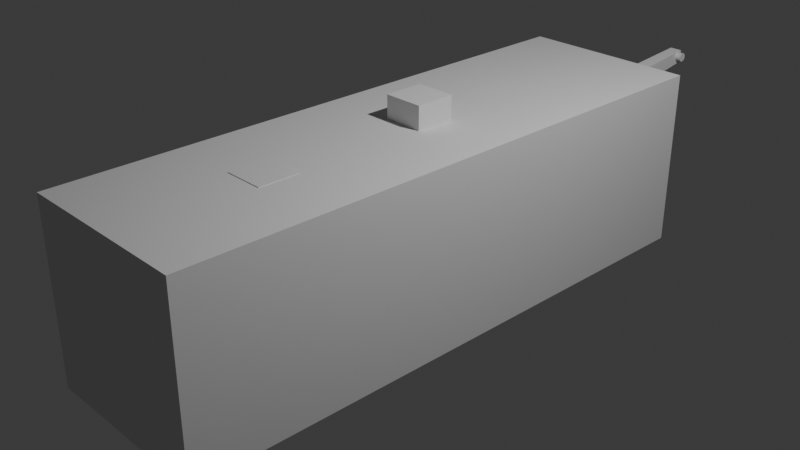 # Source: helicopter_placeholder1.blend  (saved by Blender 4.0.36; exported with 4.5.12 LTS)
import bpy
from mathutils import Matrix  # noqa: F401  (used for matrix-valued properties, if any)

bpy.ops.wm.read_factory_settings(use_empty=True)
scene = bpy.context.scene
scene.name = 'Scene'

# ---- collections
col_collection = bpy.data.collections.new('Collection'); scene.collection.children.link(col_collection)
col_heli1 = bpy.data.collections.new('heli1'); col_collection.children.link(col_heli1)

# ---- world
world_world = bpy.data.worlds.new('World'); scene.world = world_world
world_world.use_nodes = True; world_world.node_tree.nodes.clear()
_N = world_world.node_tree.nodes; _L = world_world.node_tree.links
n0 = _N.new('ShaderNodeOutputWorld'); n0.name = 'World Output'; n0.location = (300, 300)
n1 = _N.new('ShaderNodeBackground'); n1.name = 'Background'; n1.location = (10, 300)
n1.inputs[0].default_value = (0.05088, 0.05088, 0.05088, 1.0)
_L.new(n1.outputs[0], n0.inputs[0])
n0.is_active_output = True
world_world.color = (0.05088, 0.05088, 0.05088)
world_world.use_sun_shadow = False
world_world.sun_shadow_jitter_overblur = 0.0

# ---- cameras
cam_camera = bpy.data.cameras.new('Camera')
cam_camera.clip_end = 100.0
cam_camera.ortho_scale = 7.314

# ---- lights
light_light = bpy.data.lights.new('Light', 'POINT')
light_light.transmission_factor = 0.0
light_light.use_soft_falloff = False
light_light.energy = 1000.0
light_light.shadow_soft_size = 0.1
light_light.shadow_maximum_resolution = 0.006
light_light.use_absolute_resolution = True

# ---- meshes
me_cube_001 = bpy.data.meshes.new('Cube.001')
me_cube_001.from_pydata([(-1.0, -3.289, -1.0), (-1.0, -3.289, 1.0), (-1.0, 3.289, -1.0), (-1.0, 3.289, 1.0), (1.0, -3.289, -1.0), (1.0, -3.289, 1.0), (1.0, 3.289, -1.0), (1.0, 3.289, 1.0)], [], [(0, 1, 3, 2), (2, 3, 7, 6), (6, 7, 5, 4), (4, 5, 1, 0), (2, 6, 4, 0), (7, 3, 1, 5)])
_uv = me_cube_001.uv_layers.new(name='UVMap')
_uv.uv.foreach_set('vector', [0.375, 0.0, 0.625, 0.0, 0.625, 0.25, 0.375, 0.25, 0.375, 0.25, 0.625, 0.25, 0.625, 0.5, 0.375, 0.5, 0.375, 0.5, 0.625, 0.5, 0.625, 0.75, 0.375, 0.75, 0.375, 0.75, 0.625, 0.75, 0.625, 1.0, 0.375, 1.0, 0.125, 0.5, 0.375, 0.5, 0.375, 0.75, 0.125, 0.75, 0.625, 0.5, 0.875, 0.5, 0.875, 0.75, 0.625, 0.75])
me_cube_001.update()
me_cube_002 = bpy.data.meshes.new('Cube.002')
me_cube_002.from_pydata([(-0.559, -1.173, -0.6816), (-0.559, -1.173, 0.6816), (-0.559, 1.173, -0.6816), (-0.559, 1.173, 0.6816), (0.559, -1.173, -0.6816), (0.559, -1.173, 0.6816), (0.559, 1.173, -0.6816), (0.559, 1.173, 0.6816)], [], [(0, 1, 3, 2), (2, 3, 7, 6), (6, 7, 5, 4), (4, 5, 1, 0), (2, 6, 4, 0), (7, 3, 1, 5)])
_uv = me_cube_002.uv_layers.new(name='UVMap')
_uv.uv.foreach_set('vector', [0.375, 0.0, 0.625, 0.0, 0.625, 0.25, 0.375, 0.25, 0.375, 0.25, 0.625, 0.25, 0.625, 0.5, 0.375, 0.5, 0.375, 0.5, 0.625, 0.5, 0.625, 0.75, 0.375, 0.75, 0.375, 0.75, 0.625, 0.75, 0.625, 1.0, 0.375, 1.0, 0.125, 0.5, 0.375, 0.5, 0.375, 0.75, 0.125, 0.75, 0.625, 0.5, 0.875, 0.5, 0.875, 0.75, 0.625, 0.75])
me_cube_002.update()
me_cube_003 = bpy.data.meshes.new('Cube.003')
me_cube_003.from_pydata([(-0.1609, -1.537, -0.1903), (-0.1609, -1.537, 0.1314), (-0.07263, 2.51, -0.02454), (-0.07263, 2.51, 0.1207), (0.1609, -1.537, -0.1903), (0.1609, -1.537, 0.1314), (0.07263, 2.51, -0.02454), (0.07263, 2.51, 0.1207)], [], [(0, 1, 3, 2), (2, 3, 7, 6), (6, 7, 5, 4), (4, 5, 1, 0), (2, 6, 4, 0), (7, 3, 1, 5)])
_uv = me_cube_003.uv_layers.new(name='UVMap')
_uv.uv.foreach_set('vector', [0.375, 0.0, 0.625, 0.0, 0.625, 0.25, 0.375, 0.25, 0.375, 0.25, 0.625, 0.25, 0.625, 0.5, 0.375, 0.5, 0.375, 0.5, 0.625, 0.5, 0.625, 0.75, 0.375, 0.75, 0.375, 0.75, 0.625, 0.75, 0.625, 1.0, 0.375, 1.0, 0.125, 0.5, 0.375, 0.5, 0.375, 0.75, 0.125, 0.75, 0.625, 0.5, 0.875, 0.5, 0.875, 0.75, 0.625, 0.75])
me_cube_003.update()
me_cylinder = bpy.data.meshes.new('Cylinder')
me_cylinder.from_pydata([(0.0, 1.0, -1.0), (0.0, 1.0, 1.0), (0.1951, 0.9808, -1.0), (0.1951, 0.9808, 1.0), (0.3827, 0.9239, -1.0), (0.3827, 0.9239, 1.0), (0.5556, 0.8315, -1.0), (0.5556, 0.8315, 1.0), (0.7071, 0.7071, -1.0), (0.7071, 0.7071, 1.0), (0.8315, 0.5556, -1.0), (0.8315, 0.5556, 1.0), (0.9239, 0.3827, -1.0), (0.9239, 0.3827, 1.0), (0.9808, 0.1951, -1.0), (0.9808, 0.1951, 1.0), (1.0, 0.0, -1.0), (1.0, 0.0, 1.0), (0.9808, -0.1951, -1.0), (0.9808, -0.1951, 1.0), (0.9239, -0.3827, -1.0), (0.9239, -0.3827, 1.0), (0.8315, -0.5556, -1.0), (0.8315, -0.5556, 1.0), (0.7071, -0.7071, -1.0), (0.7071, -0.7071, 1.0), (0.5556, -0.8315, -1.0), (0.5556, -0.8315, 1.0), (0.3827, -0.9239, -1.0), (0.3827, -0.9239, 1.0), (0.1951, -0.9808, -1.0), (0.1951, -0.9808, 1.0), (0.0, -1.0, -1.0), (0.0, -1.0, 1.0), (-0.1951, -0.9808, -1.0), (-0.1951, -0.9808, 1.0), (-0.3827, -0.9239, -1.0), (-0.3827, -0.9239, 1.0), (-0.5556, -0.8315, -1.0), (-0.5556, -0.8315, 1.0), (-0.7071, -0.7071, -1.0), (-0.7071, -0.7071, 1.0), (-0.8315, -0.5556, -1.0), (-0.8315, -0.5556, 1.0), (-0.9239, -0.3827, -1.0), (-0.9239, -0.3827, 1.0), (-0.9808, -0.1951, -1.0), (-0.9808, -0.1951, 1.0), (-1.0, 0.0, -1.0), (-1.0, 0.0, 1.0), (-0.9808, 0.1951, -1.0), (-0.9808, 0.1951, 1.0), (-0.9239, 0.3827, -1.0), (-0.9239, 0.3827, 1.0), (-0.8315, 0.5556, -1.0), (-0.8315, 0.5556, 1.0), (-0.7071, 0.7071, -1.0), (-0.7071, 0.7071, 1.0), (-0.5556, 0.8315, -1.0), (-0.5556, 0.8315, 1.0), (-0.3827, 0.9239, -1.0), (-0.3827, 0.9239, 1.0), (-0.1951, 0.9808, -1.0), (-0.1951, 0.9808, 1.0)], [], [(0, 1, 3, 2), (2, 3, 5, 4), (4, 5, 7, 6), (6, 7, 9, 8), (8, 9, 11, 10), (10, 11, 13, 12), (12, 13, 15, 14), (14, 15, 17, 16), (16, 17, 19, 18), (18, 19, 21, 20), (20, 21, 23, 22), (22, 23, 25, 24), (24, 25, 27, 26), (26, 27, 29, 28), (28, 29, 31, 30), (30, 31, 33, 32), (32, 33, 35, 34), (34, 35, 37, 36), (36, 37, 39, 38), (38, 39, 41, 40), (40, 41, 43, 42), (42, 43, 45, 44), (44, 45, 47, 46), (46, 47, 49, 48), (48, 49, 51, 50), (50, 51, 53, 52), (52, 53, 55, 54), (54, 55, 57, 56), (56, 57, 59, 58), (58, 59, 61, 60), (3, 1, 63, 61, 59, 57, 55, 53, 51, 49, 47, 45, 43, 41, 39, 37, 35, 33, 31, 29, 27, 25, 23, 21, 19, 17, 15, 13, 11, 9, 7, 5), (60, 61, 63, 62), (62, 63, 1, 0), (0, 2, 4, 6, 8, 10, 12, 14, 16, 18, 20, 22, 24, 26, 28, 30, 32, 34, 36, 38, 40, 42, 44, 46, 48, 50, 52, 54, 56, 58, 60, 62)])
_uv = me_cylinder.uv_layers.new(name='UVMap')
_uv.uv.foreach_set('vector', [1.0, 0.5, 1.0, 1.0, 0.9688, 1.0, 0.9688, 0.5, 0.9688, 0.5, 0.9688, 1.0, 0.9375, 1.0, 0.9375, 0.5, 0.9375, 0.5, 0.9375, 1.0, 0.9062, 1.0, 0.9062, 0.5, 0.9062, 0.5, 0.9062, 1.0, 0.875, 1.0, 0.875, 0.5, 0.875, 0.5, 0.875, 1.0, 0.8438, 1.0, 0.8438, 0.5, 0.8438, 0.5, 0.8438, 1.0, 0.8125, 1.0, 0.8125, 0.5, 0.8125, 0.5, 0.8125, 1.0, 0.7812, 1.0, 0.7812, 0.5, 0.7812, 0.5, 0.7812, 1.0, 0.75, 1.0, 0.75, 0.5, 0.75, 0.5, 0.75, 1.0, 0.7188, 1.0, 0.7188, 0.5, 0.7188, 0.5, 0.7188, 1.0, 0.6875, 1.0, 0.6875, 0.5, 0.6875, 0.5, 0.6875, 1.0, 0.6562, 1.0, 0.6562, 0.5, 0.6562, 0.5, 0.6562, 1.0, 0.625, 1.0, 0.625, 0.5, 0.625, 0.5, 0.625, 1.0, 0.5938, 1.0, 0.5938, 0.5, 0.5938, 0.5, 0.5938, 1.0, 0.5625, 1.0, 0.5625, 0.5, 0.5625, 0.5, 0.5625, 1.0, 0.5312, 1.0, 0.5312, 0.5, 0.5312, 0.5, 0.5312, 1.0, 0.5, 1.0, 0.5, 0.5, 0.5, 0.5, 0.5, 1.0, 0.4688, 1.0, 0.4688, 0.5, 0.4688, 0.5, 0.4688, 1.0, 0.4375, 1.0, 0.4375, 0.5, 0.4375, 0.5, 0.4375, 1.0, 0.4062, 1.0, 0.4062, 0.5, 0.4062, 0.5, 0.4062, 1.0, 0.375, 1.0, 0.375, 0.5, 0.375, 0.5, 0.375, 1.0, 0.3438, 1.0, 0.3438, 0.5, 0.3438, 0.5, 0.3438, 1.0, 0.3125, 1.0, 0.3125, 0.5, 0.3125, 0.5, 0.3125, 1.0, 0.2812, 1.0, 0.2812, 0.5, 0.2812, 0.5, 0.2812, 1.0, 0.25, 1.0, 0.25, 0.5, 0.25, 0.5, 0.25, 1.0, 0.2188, 1.0, 0.2188, 0.5, 0.2188, 0.5, 0.2188, 1.0, 0.1875, 1.0, 0.1875, 0.5, 0.1875, 0.5, 0.1875, 1.0, 0.1562, 1.0, 0.1562, 0.5, 0.1562, 0.5, 0.1562, 1.0, 0.125, 1.0, 0.125, 0.5, 0.125, 0.5, 0.125, 1.0, 0.09375, 1.0, 0.09375, 0.5, 0.09375, 0.5, 0.09375, 1.0, 0.0625, 1.0, 0.0625, 0.5, 0.2968, 0.4854, 0.25, 0.49, 0.2032, 0.4854, 0.1582, 0.4717, 0.1167, 0.4496, 0.08029, 0.4197, 0.05045, 0.3833, 0.02827, 0.3418, 0.01461, 0.2968, 0.01, 0.25, 0.01461, 0.2032, 0.02827, 0.1582, 0.05045, 0.1167, 0.08029, 0.08029, 0.1167, 0.05045, 0.1582, 0.02827, 0.2032, 0.01461, 0.25, 0.01, 0.2968, 0.01461, 0.3418, 0.02827, 0.3833, 0.05045, 0.4197, 0.08029, 0.4496, 0.1167, 0.4717, 0.1582, 0.4854, 0.2032, 0.49, 0.25, 0.4854, 0.2968, 0.4717, 0.3418, 0.4496, 0.3833, 0.4197, 0.4197, 0.3833, 0.4496, 0.3418, 0.4717, 0.0625, 0.5, 0.0625, 1.0, 0.03125, 1.0, 0.03125, 0.5, 0.03125, 0.5, 0.03125, 1.0, 0.0, 1.0, 0.0, 0.5, 0.75, 0.49, 0.7968, 0.4854, 0.8418, 0.4717, 0.8833, 0.4496, 0.9197, 0.4197, 0.9496, 0.3833, 0.9717, 0.3418, 0.9854, 0.2968, 0.99, 0.25, 0.9854, 0.2032, 0.9717, 0.1582, 0.9496, 0.1167, 0.9197, 0.08029, 0.8833, 0.05045, 0.8418, 0.02827, 0.7968, 0.01461, 0.75, 0.01, 0.7032, 0.01461, 0.6582, 0.02827, 0.6167, 0.05045, 0.5803, 0.08029, 0.5504, 0.1167, 0.5283, 0.1582, 0.5146, 0.2032, 0.51, 0.25, 0.5146, 0.2968, 0.5283, 0.3418, 0.5504, 0.3833, 0.5803, 0.4197, 0.6167, 0.4496, 0.6582, 0.4717, 0.7032, 0.4854])
me_cylinder.update()
me_cube_004 = bpy.data.meshes.new('Cube.004')
me_cube_004.from_pydata([(-0.2231, -0.2231, -0.4161), (-0.2231, -0.2231, 0.4161), (-0.2231, 0.2231, -0.4161), (-0.2231, 0.2231, 0.4161), (0.2231, -0.2231, -0.4161), (0.2231, -0.2231, 0.4161), (0.2231, 0.2231, -0.4161), (0.2231, 0.2231, 0.4161)], [], [(0, 1, 3, 2), (2, 3, 7, 6), (6, 7, 5, 4), (4, 5, 1, 0), (2, 6, 4, 0), (7, 3, 1, 5)])
_uv = me_cube_004.uv_layers.new(name='UVMap')
_uv.uv.foreach_set('vector', [0.375, 0.0, 0.625, 0.0, 0.625, 0.25, 0.375, 0.25, 0.375, 0.25, 0.625, 0.25, 0.625, 0.5, 0.375, 0.5, 0.375, 0.5, 0.625, 0.5, 0.625, 0.75, 0.375, 0.75, 0.375, 0.75, 0.625, 0.75, 0.625, 1.0, 0.375, 1.0, 0.125, 0.5, 0.375, 0.5, 0.375, 0.75, 0.125, 0.75, 0.625, 0.5, 0.875, 0.5, 0.875, 0.75, 0.625, 0.75])
me_cube_004.update()
me_cylinder_001 = bpy.data.meshes.new('Cylinder.001')
me_cylinder_001.from_pydata([(90.21, 14.48, 0.7636), (90.21, 14.48, 2.764), (90.41, 14.46, 0.7636), (90.41, 14.46, 2.764), (90.6, 14.41, 0.7636), (90.6, 14.41, 2.764), (90.77, 14.31, 0.7636), (90.77, 14.31, 2.764), (90.92, 14.19, 0.7636), (90.92, 14.19, 2.764), (91.05, 14.04, 0.7636), (91.05, 14.04, 2.764), (91.14, 13.86, 0.7636), (91.14, 13.86, 2.764), (91.19, 13.68, 0.7636), (91.19, 13.68, 2.764), (91.21, 13.48, 0.7636), (91.21, 13.48, 2.764), (91.19, 13.29, 0.7636), (91.19, 13.29, 2.764), (91.14, 13.1, 0.7636), (91.14, 13.1, 2.764), (91.05, 12.93, 0.7636), (91.05, 12.93, 2.764), (90.92, 12.77, 0.7636), (90.92, 12.77, 2.764), (90.77, 12.65, 0.7636), (90.77, 12.65, 2.764), (90.6, 12.56, 0.7636), (90.6, 12.56, 2.764), (90.41, 12.5, 0.7636), (90.41, 12.5, 2.764), (90.21, 12.48, 0.7636), (90.21, 12.48, 2.764), (90.02, 12.5, 0.7636), (90.02, 12.5, 2.764), (89.83, 12.56, 0.7636), (89.83, 12.56, 2.764), (89.66, 12.65, 0.7636), (89.66, 12.65, 2.764), (89.51, 12.77, 0.7636), (89.51, 12.77, 2.764), (89.38, 12.93, 0.7636), (89.38, 12.93, 2.764), (89.29, 13.1, 0.7636), (89.29, 13.1, 2.764), (89.23, 13.29, 0.7636), (89.23, 13.29, 2.764), (89.21, 13.48, 0.7636), (89.21, 13.48, 2.764), (89.23, 13.68, 0.7636), (89.23, 13.68, 2.764), (89.29, 13.86, 0.7636), (89.29, 13.86, 2.764), (89.38, 14.04, 0.7636), (89.38, 14.04, 2.764), (89.51, 14.19, 0.7636), (89.51, 14.19, 2.764), (89.66, 14.31, 0.7636), (89.66, 14.31, 2.764), (89.83, 14.41, 0.7636), (89.83, 14.41, 2.764), (90.02, 14.46, 0.7636), (90.02, 14.46, 2.764), (-25.75, -14.45, -10.81), (-25.75, 11.91, -10.81), (19.61, -14.45, -10.81), (19.61, 11.91, -10.81), (-25.75, -14.45, 10.81), (-25.75, 11.91, 10.81), (19.61, -14.45, 10.81), (19.61, 11.91, 10.81), (14.1, 1.522, -3.111), (13.53, 7.717, -3.111), (91.71, 11.92, -1.405), (91.45, 14.71, -1.405), (14.1, 1.522, 3.11), (13.53, 7.717, 3.11), (91.71, 11.92, 1.404), (91.45, 14.71, 1.404), (0.9517, 8.279, -4.313), (0.9517, 24.37, -4.313), (9.577, 8.279, -4.313), (9.577, 24.37, -4.313), (0.9517, 8.279, 4.312), (0.9517, 24.37, 4.312), (9.577, 8.279, 4.312), (9.577, 24.37, 4.312)], [], [(0, 1, 3, 2), (2, 3, 5, 4), (4, 5, 7, 6), (6, 7, 9, 8), (8, 9, 11, 10), (10, 11, 13, 12), (12, 13, 15, 14), (14, 15, 17, 16), (16, 17, 19, 18), (18, 19, 21, 20), (20, 21, 23, 22), (22, 23, 25, 24), (24, 25, 27, 26), (26, 27, 29, 28), (28, 29, 31, 30), (30, 31, 33, 32), (32, 33, 35, 34), (34, 35, 37, 36), (36, 37, 39, 38), (38, 39, 41, 40), (40, 41, 43, 42), (42, 43, 45, 44), (44, 45, 47, 46), (46, 47, 49, 48), (48, 49, 51, 50), (50, 51, 53, 52), (52, 53, 55, 54), (54, 55, 57, 56), (56, 57, 59, 58), (58, 59, 61, 60), (3, 1, 63, 61, 59, 57, 55, 53, 51, 49, 47, 45, 43, 41, 39, 37, 35, 33, 31, 29, 27, 25, 23, 21, 19, 17, 15, 13, 11, 9, 7, 5), (60, 61, 63, 62), (62, 63, 1, 0), (0, 2, 4, 6, 8, 10, 12, 14, 16, 18, 20, 22, 24, 26, 28, 30, 32, 34, 36, 38, 40, 42, 44, 46, 48, 50, 52, 54, 56, 58, 60, 62), (64, 65, 67, 66), (66, 67, 71, 70), (70, 71, 69, 68), (68, 69, 65, 64), (66, 70, 68, 64), (71, 67, 65, 69), (72, 73, 75, 74), (74, 75, 79, 78), (78, 79, 77, 76), (76, 77, 73, 72), (74, 78, 76, 72), (79, 75, 73, 77), (80, 81, 83, 82), (82, 83, 87, 86), (86, 87, 85, 84), (84, 85, 81, 80), (82, 86, 84, 80), (87, 83, 81, 85)])
_uv = me_cylinder_001.uv_layers.new(name='UVMap')
_uv.uv.foreach_set('vector', [1.0, 0.5, 1.0, 1.0, 0.9688, 1.0, 0.9688, 0.5, 0.9688, 0.5, 0.9688, 1.0, 0.9375, 1.0, 0.9375, 0.5, 0.9375, 0.5, 0.9375, 1.0, 0.9062, 1.0, 0.9062, 0.5, 0.9062, 0.5, 0.9062, 1.0, 0.875, 1.0, 0.875, 0.5, 0.875, 0.5, 0.875, 1.0, 0.8438, 1.0, 0.8438, 0.5, 0.8438, 0.5, 0.8438, 1.0, 0.8125, 1.0, 0.8125, 0.5, 0.8125, 0.5, 0.8125, 1.0, 0.7812, 1.0, 0.7812, 0.5, 0.7812, 0.5, 0.7812, 1.0, 0.75, 1.0, 0.75, 0.5, 0.75, 0.5, 0.75, 1.0, 0.7188, 1.0, 0.7188, 0.5, 0.7188, 0.5, 0.7188, 1.0, 0.6875, 1.0, 0.6875, 0.5, 0.6875, 0.5, 0.6875, 1.0, 0.6562, 1.0, 0.6562, 0.5, 0.6562, 0.5, 0.6562, 1.0, 0.625, 1.0, 0.625, 0.5, 0.625, 0.5, 0.625, 1.0, 0.5938, 1.0, 0.5938, 0.5, 0.5938, 0.5, 0.5938, 1.0, 0.5625, 1.0, 0.5625, 0.5, 0.5625, 0.5, 0.5625, 1.0, 0.5312, 1.0, 0.5312, 0.5, 0.5312, 0.5, 0.5312, 1.0, 0.5, 1.0, 0.5, 0.5, 0.5, 0.5, 0.5, 1.0, 0.4688, 1.0, 0.4688, 0.5, 0.4688, 0.5, 0.4688, 1.0, 0.4375, 1.0, 0.4375, 0.5, 0.4375, 0.5, 0.4375, 1.0, 0.4062, 1.0, 0.4062, 0.5, 0.4062, 0.5, 0.4062, 1.0, 0.375, 1.0, 0.375, 0.5, 0.375, 0.5, 0.375, 1.0, 0.3438, 1.0, 0.3438, 0.5, 0.3438, 0.5, 0.3438, 1.0, 0.3125, 1.0, 0.3125, 0.5, 0.3125, 0.5, 0.3125, 1.0, 0.2812, 1.0, 0.2812, 0.5, 0.2812, 0.5, 0.2812, 1.0, 0.25, 1.0, 0.25, 0.5, 0.25, 0.5, 0.25, 1.0, 0.2188, 1.0, 0.2188, 0.5, 0.2188, 0.5, 0.2188, 1.0, 0.1875, 1.0, 0.1875, 0.5, 0.1875, 0.5, 0.1875, 1.0, 0.1562, 1.0, 0.1562, 0.5, 0.1562, 0.5, 0.1562, 1.0, 0.125, 1.0, 0.125, 0.5, 0.125, 0.5, 0.125, 1.0, 0.09375, 1.0, 0.09375, 0.5, 0.09375, 0.5, 0.09375, 1.0, 0.0625, 1.0, 0.0625, 0.5, 0.2968, 0.4854, 0.25, 0.49, 0.2032, 0.4854, 0.1582, 0.4717, 0.1167, 0.4496, 0.08029, 0.4197, 0.05045, 0.3833, 0.02827, 0.3418, 0.01461, 0.2968, 0.01, 0.25, 0.01461, 0.2032, 0.02827, 0.1582, 0.05045, 0.1167, 0.08029, 0.08029, 0.1167, 0.05045, 0.1582, 0.02827, 0.2032, 0.01461, 0.25, 0.01, 0.2968, 0.01461, 0.3418, 0.02827, 0.3833, 0.05045, 0.4197, 0.08029, 0.4496, 0.1167, 0.4717, 0.1582, 0.4854, 0.2032, 0.49, 0.25, 0.4854, 0.2968, 0.4717, 0.3418, 0.4496, 0.3833, 0.4197, 0.4197, 0.3833, 0.4496, 0.3418, 0.4717, 0.0625, 0.5, 0.0625, 1.0, 0.03125, 1.0, 0.03125, 0.5, 0.03125, 0.5, 0.03125, 1.0, 0.0, 1.0, 0.0, 0.5, 0.75, 0.49, 0.7968, 0.4854, 0.8418, 0.4717, 0.8833, 0.4496, 0.9197, 0.4197, 0.9496, 0.3833, 0.9717, 0.3418, 0.9854, 0.2968, 0.99, 0.25, 0.9854, 0.2032, 0.9717, 0.1582, 0.9496, 0.1167, 0.9197, 0.08029, 0.8833, 0.05045, 0.8418, 0.02827, 0.7968, 0.01461, 0.75, 0.01, 0.7032, 0.01461, 0.6582, 0.02827, 0.6167, 0.05045, 0.5803, 0.08029, 0.5504, 0.1167, 0.5283, 0.1582, 0.5146, 0.2032, 0.51, 0.25, 0.5146, 0.2968, 0.5283, 0.3418, 0.5504, 0.3833, 0.5803, 0.4197, 0.6167, 0.4496, 0.6582, 0.4717, 0.7032, 0.4854, 0.375, 0.0, 0.625, 0.0, 0.625, 0.25, 0.375, 0.25, 0.375, 0.25, 0.625, 0.25, 0.625, 0.5, 0.375, 0.5, 0.375, 0.5, 0.625, 0.5, 0.625, 0.75, 0.375, 0.75, 0.375, 0.75, 0.625, 0.75, 0.625, 1.0, 0.375, 1.0, 0.125, 0.5, 0.375, 0.5, 0.375, 0.75, 0.125, 0.75, 0.625, 0.5, 0.875, 0.5, 0.875, 0.75, 0.625, 0.75, 0.375, 0.0, 0.625, 0.0, 0.625, 0.25, 0.375, 0.25, 0.375, 0.25, 0.625, 0.25, 0.625, 0.5, 0.375, 0.5, 0.375, 0.5, 0.625, 0.5, 0.625, 0.75, 0.375, 0.75, 0.375, 0.75, 0.625, 0.75, 0.625, 1.0, 0.375, 1.0, 0.125, 0.5, 0.375, 0.5, 0.375, 0.75, 0.125, 0.75, 0.625, 0.5, 0.875, 0.5, 0.875, 0.75, 0.625, 0.75, 0.375, 0.0, 0.625, 0.0, 0.625, 0.25, 0.375, 0.25, 0.375, 0.25, 0.625, 0.25, 0.625, 0.5, 0.375, 0.5, 0.375, 0.5, 0.625, 0.5, 0.625, 0.75, 0.375, 0.75, 0.375, 0.75, 0.625, 0.75, 0.625, 1.0, 0.375, 1.0, 0.125, 0.5, 0.375, 0.5, 0.375, 0.75, 0.125, 0.75, 0.625, 0.5, 0.875, 0.5, 0.875, 0.75, 0.625, 0.75])
me_cylinder_001.update()

# ---- objects
ob_light = bpy.data.objects.new('Light', light_light)
ob_camera = bpy.data.objects.new('Camera', cam_camera)
ob_cube = bpy.data.objects.new('Cube', me_cube_001)
ob_empty = bpy.data.objects.new('Empty', None)
ob_cube_001 = bpy.data.objects.new('Cube.001', me_cube_002)
ob_cube_002 = bpy.data.objects.new('Cube.002', me_cube_003)
ob_cylinder = bpy.data.objects.new('Cylinder', me_cylinder)
ob_cube_003 = bpy.data.objects.new('Cube.003', me_cube_004)
ob_cylinder_001 = bpy.data.objects.new('Cylinder.001', me_cylinder_001)

# ---- transforms, parenting, visibility, modifiers, constraints
ob_light.location = (4.076, 1.005, 5.904)
ob_light.rotation_euler = (0.6503, 0.05522, 1.866)
ob_light.lock_rotations_4d = False
ob_light.empty_display_type = 'ARROWS'
ob_light.color = (0.0, 0.0, 0.0, 0.0)
ob_light.lineart.crease_threshold = 0.0
ob_camera.location = (7.359, -6.926, 4.958)
ob_camera.rotation_euler = (1.109, 0.0, 0.8149)
ob_camera.lock_rotations_4d = False
ob_camera.empty_display_type = 'ARROWS'
ob_camera.color = (0.0, 0.0, 0.0, 0.0)
ob_camera.display_type = 'WIRE'
ob_camera.lineart.crease_threshold = 0.0
ob_cube.location = (0.0, 0.0, 0.0)
ob_empty.location = (-5.821, -2.195, 0.8884)
ob_empty.rotation_euler = (1.571, -0.0, 1.571)
ob_empty.scale = (2.238, 2.238, 2.238)
ob_empty.empty_display_type = 'IMAGE'
ob_empty.empty_display_size = 5.0
ob_cube_001.location = (0.0, -2.074, -0.3184)
ob_cube_002.location = (-8.393e-10, 0.3264, 0.1571)
ob_cube_002.rotation_euler = (0.09218, -0.0, 0.0)
ob_cylinder.location = (0.09123, 2.751, 0.4447)
ob_cylinder.rotation_euler = (1.571, -0.0, 1.571)
ob_cylinder.scale = (0.05172, 0.05172, 0.05172)
ob_cube_003.location = (1.242e-09, -1.643, 0.5917)
ob_cylinder_001.location = (0.0, 0.0, 0.0)
ob_cylinder_001.rotation_euler = (1.571, -0.0, 1.571)
ob_cylinder_001.scale = (0.05172, 0.05172, 0.05172)

# ---- collection membership
col_collection.objects.link(ob_light)
col_collection.objects.link(ob_camera)
col_collection.objects.link(ob_cube)
col_collection.objects.link(ob_empty)
col_heli1.objects.link(ob_cube_001)
col_heli1.objects.link(ob_cube_002)
col_heli1.objects.link(ob_cylinder)
col_heli1.objects.link(ob_cube_003)
col_heli1.objects.link(ob_cylinder_001)

# ---- scene / render settings (as saved in the file)
scene.camera = ob_camera
scene.frame_start = 1; scene.frame_end = 250; scene.frame_set(1)
scene.render.engine = 'BLENDER_EEVEE_NEXT'
scene.cycles.sampling_pattern = 'TABULATED_SOBOL'
bpy.context.view_layer.update()
